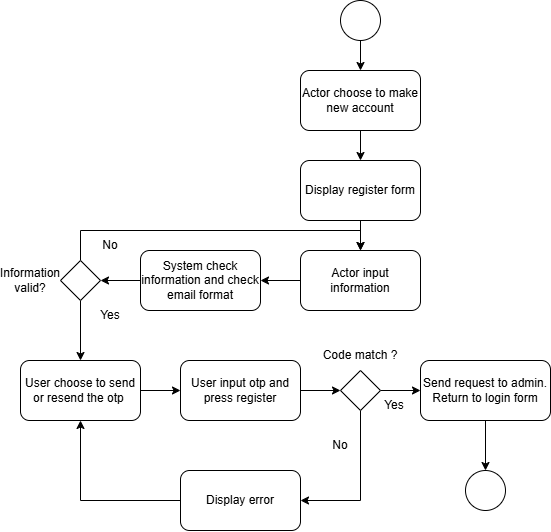

The diagram above was exported from draw.io. Its source (the exported page's mxGraphModel, read from the mxfile embedded in the PNG):
<mxGraphModel dx="1032" dy="567" grid="1" gridSize="10" guides="1" tooltips="1" connect="1" arrows="1" fold="1" page="1" pageScale="1" pageWidth="827" pageHeight="1169" math="0" shadow="0">
  <root>
    <mxCell id="0" />
    <mxCell id="1" parent="0" />
    <mxCell id="Aacg3eN0btHMerj7GCiu-4" edge="1" parent="1" source="Aacg3eN0btHMerj7GCiu-1" style="edgeStyle=orthogonalEdgeStyle;rounded=0;orthogonalLoop=1;jettySize=auto;html=1;exitX=0.5;exitY=1;exitDx=0;exitDy=0;entryX=0.5;entryY=0;entryDx=0;entryDy=0;" target="Aacg3eN0btHMerj7GCiu-3">
      <mxGeometry relative="1" as="geometry" />
    </mxCell>
    <mxCell id="Aacg3eN0btHMerj7GCiu-1" parent="1" style="ellipse;whiteSpace=wrap;html=1;shapeInside=1;aspect=fixed;" value="" vertex="1">
      <mxGeometry height="40" width="40" x="360" y="40" as="geometry" />
    </mxCell>
    <mxCell id="Aacg3eN0btHMerj7GCiu-2" parent="1" style="ellipse;whiteSpace=wrap;html=1;shapeInside=1;aspect=fixed;" value="" vertex="1">
      <mxGeometry height="40" width="40" x="485" y="510" as="geometry" />
    </mxCell>
    <mxCell id="Aacg3eN0btHMerj7GCiu-5" edge="1" parent="1" source="Aacg3eN0btHMerj7GCiu-3" style="edgeStyle=orthogonalEdgeStyle;rounded=0;orthogonalLoop=1;jettySize=auto;html=1;exitX=0.5;exitY=1;exitDx=0;exitDy=0;entryX=0.5;entryY=0;entryDx=0;entryDy=0;" target="Aacg3eN0btHMerj7GCiu-6">
      <mxGeometry relative="1" as="geometry">
        <mxPoint x="380" y="200" as="targetPoint" />
      </mxGeometry>
    </mxCell>
    <mxCell id="Aacg3eN0btHMerj7GCiu-3" parent="1" style="rounded=1;whiteSpace=wrap;html=1;roundedPerimeter=1;" value="Actor choose to make new account" vertex="1">
      <mxGeometry height="60" width="120" x="320" y="110" as="geometry" />
    </mxCell>
    <mxCell id="Aacg3eN0btHMerj7GCiu-8" edge="1" parent="1" source="Aacg3eN0btHMerj7GCiu-6" style="edgeStyle=orthogonalEdgeStyle;rounded=0;orthogonalLoop=1;jettySize=auto;html=1;exitX=0.5;exitY=1;exitDx=0;exitDy=0;" target="Aacg3eN0btHMerj7GCiu-7">
      <mxGeometry relative="1" as="geometry" />
    </mxCell>
    <mxCell id="Aacg3eN0btHMerj7GCiu-6" parent="1" style="rounded=1;whiteSpace=wrap;html=1;roundedPerimeter=1;" value="Display register form" vertex="1">
      <mxGeometry height="60" width="120" x="320" y="200" as="geometry" />
    </mxCell>
    <mxCell id="Aacg3eN0btHMerj7GCiu-13" edge="1" parent="1" source="Aacg3eN0btHMerj7GCiu-7" style="edgeStyle=orthogonalEdgeStyle;rounded=0;orthogonalLoop=1;jettySize=auto;html=1;exitX=0;exitY=0.5;exitDx=0;exitDy=0;entryX=1;entryY=0.5;entryDx=0;entryDy=0;" target="Aacg3eN0btHMerj7GCiu-12">
      <mxGeometry relative="1" as="geometry" />
    </mxCell>
    <mxCell id="Aacg3eN0btHMerj7GCiu-7" parent="1" style="rounded=1;whiteSpace=wrap;html=1;roundedPerimeter=1;" value="Actor input information" vertex="1">
      <mxGeometry height="60" width="120" x="320" y="290" as="geometry" />
    </mxCell>
    <mxCell id="Aacg3eN0btHMerj7GCiu-18" edge="1" parent="1" source="Aacg3eN0btHMerj7GCiu-12" style="edgeStyle=orthogonalEdgeStyle;rounded=0;orthogonalLoop=1;jettySize=auto;html=1;exitX=0;exitY=0.5;exitDx=0;exitDy=0;entryX=1;entryY=0.5;entryDx=0;entryDy=0;" target="Aacg3eN0btHMerj7GCiu-17">
      <mxGeometry relative="1" as="geometry" />
    </mxCell>
    <mxCell id="Aacg3eN0btHMerj7GCiu-12" parent="1" style="rounded=1;whiteSpace=wrap;html=1;roundedPerimeter=1;" value="System check information and check email format" vertex="1">
      <mxGeometry height="60" width="120" x="160" y="290" as="geometry" />
    </mxCell>
    <mxCell id="Aacg3eN0btHMerj7GCiu-35" edge="1" parent="1" source="Aacg3eN0btHMerj7GCiu-15" style="edgeStyle=orthogonalEdgeStyle;rounded=0;orthogonalLoop=1;jettySize=auto;html=1;exitX=1;exitY=0.5;exitDx=0;exitDy=0;entryX=0;entryY=0.5;entryDx=0;entryDy=0;" target="Aacg3eN0btHMerj7GCiu-24">
      <mxGeometry relative="1" as="geometry" />
    </mxCell>
    <mxCell id="Aacg3eN0btHMerj7GCiu-15" parent="1" style="rounded=1;whiteSpace=wrap;html=1;roundedPerimeter=1;" value="User choose to send or resend the otp&amp;nbsp;" vertex="1">
      <mxGeometry height="60" width="120" x="40" y="400" as="geometry" />
    </mxCell>
    <mxCell id="Aacg3eN0btHMerj7GCiu-20" edge="1" parent="1" source="Aacg3eN0btHMerj7GCiu-17" style="edgeStyle=orthogonalEdgeStyle;rounded=0;orthogonalLoop=1;jettySize=auto;html=1;exitX=0.5;exitY=0;exitDx=0;exitDy=0;entryX=0.5;entryY=0;entryDx=0;entryDy=0;" target="Aacg3eN0btHMerj7GCiu-7">
      <mxGeometry relative="1" as="geometry" />
    </mxCell>
    <mxCell id="Aacg3eN0btHMerj7GCiu-22" edge="1" parent="1" source="Aacg3eN0btHMerj7GCiu-17" style="edgeStyle=orthogonalEdgeStyle;rounded=0;orthogonalLoop=1;jettySize=auto;html=1;exitX=0.5;exitY=1;exitDx=0;exitDy=0;entryX=0.5;entryY=0;entryDx=0;entryDy=0;" target="Aacg3eN0btHMerj7GCiu-15">
      <mxGeometry relative="1" as="geometry" />
    </mxCell>
    <mxCell id="Aacg3eN0btHMerj7GCiu-17" parent="1" style="rhombus;whiteSpace=wrap;html=1;shapeInside=1;" value="" vertex="1">
      <mxGeometry height="40" width="40" x="80" y="300" as="geometry" />
    </mxCell>
    <mxCell id="Aacg3eN0btHMerj7GCiu-19" parent="1" style="text;html=1;whiteSpace=wrap;strokeColor=none;fillColor=none;align=center;verticalAlign=middle;rounded=0;" value="Information valid?" vertex="1">
      <mxGeometry height="30" width="60" x="20" y="305" as="geometry" />
    </mxCell>
    <mxCell id="Aacg3eN0btHMerj7GCiu-21" parent="1" style="text;html=1;whiteSpace=wrap;strokeColor=none;fillColor=none;align=center;verticalAlign=middle;rounded=0;" value="No" vertex="1">
      <mxGeometry height="30" width="60" x="100" y="270" as="geometry" />
    </mxCell>
    <mxCell id="Aacg3eN0btHMerj7GCiu-23" parent="1" style="text;html=1;whiteSpace=wrap;strokeColor=none;fillColor=none;align=center;verticalAlign=middle;rounded=0;" value="Yes" vertex="1">
      <mxGeometry height="30" width="60" x="100" y="340" as="geometry" />
    </mxCell>
    <mxCell id="Aacg3eN0btHMerj7GCiu-26" edge="1" parent="1" source="Aacg3eN0btHMerj7GCiu-24" style="edgeStyle=orthogonalEdgeStyle;rounded=0;orthogonalLoop=1;jettySize=auto;html=1;exitX=1;exitY=0.5;exitDx=0;exitDy=0;entryX=0;entryY=0.5;entryDx=0;entryDy=0;" target="Aacg3eN0btHMerj7GCiu-25">
      <mxGeometry relative="1" as="geometry" />
    </mxCell>
    <mxCell id="Aacg3eN0btHMerj7GCiu-24" parent="1" style="rounded=1;whiteSpace=wrap;html=1;roundedPerimeter=1;" value="User input otp and press register" vertex="1">
      <mxGeometry height="60" width="120" x="200" y="400" as="geometry" />
    </mxCell>
    <mxCell id="Aacg3eN0btHMerj7GCiu-29" edge="1" parent="1" source="Aacg3eN0btHMerj7GCiu-25" style="edgeStyle=orthogonalEdgeStyle;rounded=0;orthogonalLoop=1;jettySize=auto;html=1;exitX=1;exitY=0.5;exitDx=0;exitDy=0;entryX=0;entryY=0.5;entryDx=0;entryDy=0;" target="Aacg3eN0btHMerj7GCiu-28">
      <mxGeometry relative="1" as="geometry" />
    </mxCell>
    <mxCell id="Aacg3eN0btHMerj7GCiu-33" edge="1" parent="1" source="Aacg3eN0btHMerj7GCiu-25" style="edgeStyle=orthogonalEdgeStyle;rounded=0;orthogonalLoop=1;jettySize=auto;html=1;exitX=0.5;exitY=1;exitDx=0;exitDy=0;entryX=1;entryY=0.5;entryDx=0;entryDy=0;" target="Aacg3eN0btHMerj7GCiu-32">
      <mxGeometry relative="1" as="geometry" />
    </mxCell>
    <mxCell id="Aacg3eN0btHMerj7GCiu-25" parent="1" style="rhombus;whiteSpace=wrap;html=1;shapeInside=1;" value="" vertex="1">
      <mxGeometry height="40" width="40" x="360" y="410" as="geometry" />
    </mxCell>
    <mxCell id="Aacg3eN0btHMerj7GCiu-27" parent="1" style="text;html=1;whiteSpace=wrap;strokeColor=none;fillColor=none;align=center;verticalAlign=middle;rounded=0;" value="Code match ?" vertex="1">
      <mxGeometry height="30" width="80" x="340" y="380" as="geometry" />
    </mxCell>
    <mxCell id="Aacg3eN0btHMerj7GCiu-30" edge="1" parent="1" source="Aacg3eN0btHMerj7GCiu-28" style="edgeStyle=orthogonalEdgeStyle;rounded=0;orthogonalLoop=1;jettySize=auto;html=1;exitX=0.5;exitY=1;exitDx=0;exitDy=0;entryX=0.5;entryY=0;entryDx=0;entryDy=0;" target="Aacg3eN0btHMerj7GCiu-2">
      <mxGeometry relative="1" as="geometry" />
    </mxCell>
    <mxCell id="Aacg3eN0btHMerj7GCiu-28" parent="1" style="rounded=1;whiteSpace=wrap;html=1;roundedPerimeter=1;" value="Send request to admin. Return to login form" vertex="1">
      <mxGeometry height="60" width="130" x="440" y="400" as="geometry" />
    </mxCell>
    <mxCell id="Aacg3eN0btHMerj7GCiu-31" parent="1" style="text;html=1;whiteSpace=wrap;strokeColor=none;fillColor=none;align=center;verticalAlign=middle;rounded=0;" value="Yes" vertex="1">
      <mxGeometry height="30" width="60" x="384" y="430" as="geometry" />
    </mxCell>
    <mxCell id="Aacg3eN0btHMerj7GCiu-36" edge="1" parent="1" source="Aacg3eN0btHMerj7GCiu-32" style="edgeStyle=orthogonalEdgeStyle;rounded=0;orthogonalLoop=1;jettySize=auto;html=1;exitX=0;exitY=0.5;exitDx=0;exitDy=0;entryX=0.5;entryY=1;entryDx=0;entryDy=0;" target="Aacg3eN0btHMerj7GCiu-15">
      <mxGeometry relative="1" as="geometry" />
    </mxCell>
    <mxCell id="Aacg3eN0btHMerj7GCiu-32" parent="1" style="rounded=1;whiteSpace=wrap;html=1;roundedPerimeter=1;" value="Display error" vertex="1">
      <mxGeometry height="60" width="120" x="200" y="510" as="geometry" />
    </mxCell>
    <mxCell id="Aacg3eN0btHMerj7GCiu-34" parent="1" style="text;html=1;whiteSpace=wrap;strokeColor=none;fillColor=none;align=center;verticalAlign=middle;rounded=0;" value="No" vertex="1">
      <mxGeometry height="30" width="60" x="330" y="470" as="geometry" />
    </mxCell>
  </root>
</mxGraphModel>